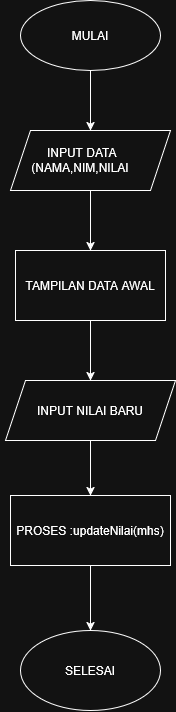

The diagram above was exported from draw.io. Its source (the exported page's mxGraphModel, read from the mxfile embedded in the PNG):
<mxGraphModel dx="1290" dy="698" grid="1" gridSize="10" guides="1" tooltips="1" connect="1" arrows="1" fold="1" page="1" pageScale="1" pageWidth="827" pageHeight="1169" math="0" shadow="0">
  <root>
    <mxCell id="0" />
    <mxCell id="1" parent="0" />
    <mxCell id="I3iNO-3k1rk1BbJGABbn-4" edge="1" parent="1" source="I3iNO-3k1rk1BbJGABbn-1" style="edgeStyle=orthogonalEdgeStyle;rounded=0;orthogonalLoop=1;jettySize=auto;html=1;">
      <mxGeometry relative="1" as="geometry">
        <mxPoint x="390" y="150" as="targetPoint" />
      </mxGeometry>
    </mxCell>
    <mxCell id="I3iNO-3k1rk1BbJGABbn-1" parent="1" style="ellipse;whiteSpace=wrap;html=1;" value="" vertex="1">
      <mxGeometry height="70" width="140" x="320" y="20" as="geometry" />
    </mxCell>
    <mxCell id="I3iNO-3k1rk1BbJGABbn-2" parent="1" style="text;html=1;whiteSpace=wrap;strokeColor=none;fillColor=none;align=center;verticalAlign=middle;rounded=0;" value="&lt;div&gt;MULAI&lt;/div&gt;" vertex="1">
      <mxGeometry height="30" width="60" x="360" y="40" as="geometry" />
    </mxCell>
    <mxCell id="I3iNO-3k1rk1BbJGABbn-17" edge="1" parent="1" source="I3iNO-3k1rk1BbJGABbn-5" style="edgeStyle=orthogonalEdgeStyle;rounded=0;orthogonalLoop=1;jettySize=auto;html=1;entryX=0.5;entryY=0;entryDx=0;entryDy=0;" target="I3iNO-3k1rk1BbJGABbn-7">
      <mxGeometry relative="1" as="geometry" />
    </mxCell>
    <mxCell id="I3iNO-3k1rk1BbJGABbn-5" parent="1" style="shape=parallelogram;perimeter=parallelogramPerimeter;whiteSpace=wrap;html=1;fixedSize=1;" value="" vertex="1">
      <mxGeometry height="60" width="160" x="310" y="150" as="geometry" />
    </mxCell>
    <mxCell id="I3iNO-3k1rk1BbJGABbn-6" parent="1" style="text;html=1;whiteSpace=wrap;strokeColor=none;fillColor=none;align=center;verticalAlign=middle;rounded=0;" value="&lt;div&gt;&amp;nbsp;INPUT DATA&lt;/div&gt;&lt;div&gt;(NAMA,NIM,NILAI&lt;/div&gt;" vertex="1">
      <mxGeometry height="30" width="160" x="300" y="165" as="geometry" />
    </mxCell>
    <mxCell id="I3iNO-3k1rk1BbJGABbn-19" edge="1" parent="1" source="I3iNO-3k1rk1BbJGABbn-7" style="edgeStyle=orthogonalEdgeStyle;rounded=0;orthogonalLoop=1;jettySize=auto;html=1;entryX=0.5;entryY=0;entryDx=0;entryDy=0;" target="I3iNO-3k1rk1BbJGABbn-18">
      <mxGeometry relative="1" as="geometry" />
    </mxCell>
    <mxCell id="I3iNO-3k1rk1BbJGABbn-7" parent="1" style="rounded=0;whiteSpace=wrap;html=1;" value="TAMPILAN DATA AWAL" vertex="1">
      <mxGeometry height="70" width="150" x="315" y="270" as="geometry" />
    </mxCell>
    <mxCell id="I3iNO-3k1rk1BbJGABbn-21" edge="1" parent="1" source="I3iNO-3k1rk1BbJGABbn-18" style="edgeStyle=orthogonalEdgeStyle;rounded=0;orthogonalLoop=1;jettySize=auto;html=1;" target="I3iNO-3k1rk1BbJGABbn-20" value="">
      <mxGeometry relative="1" as="geometry" />
    </mxCell>
    <mxCell id="I3iNO-3k1rk1BbJGABbn-18" parent="1" style="shape=parallelogram;perimeter=parallelogramPerimeter;whiteSpace=wrap;html=1;fixedSize=1;" value="INPUT NILAI BARU" vertex="1">
      <mxGeometry height="60" width="170" x="305" y="400" as="geometry" />
    </mxCell>
    <mxCell id="I3iNO-3k1rk1BbJGABbn-23" edge="1" parent="1" source="I3iNO-3k1rk1BbJGABbn-20" style="edgeStyle=orthogonalEdgeStyle;rounded=0;orthogonalLoop=1;jettySize=auto;html=1;" target="I3iNO-3k1rk1BbJGABbn-22" value="">
      <mxGeometry relative="1" as="geometry" />
    </mxCell>
    <mxCell id="I3iNO-3k1rk1BbJGABbn-20" parent="1" style="rounded=0;whiteSpace=wrap;html=1;" value="PROSES :updateNilai(mhs)" vertex="1">
      <mxGeometry height="70" width="160" x="310" y="515" as="geometry" />
    </mxCell>
    <mxCell id="I3iNO-3k1rk1BbJGABbn-22" parent="1" style="ellipse;whiteSpace=wrap;html=1;" value="SELESAI" vertex="1">
      <mxGeometry height="80" width="140" x="320" y="650" as="geometry" />
    </mxCell>
  </root>
</mxGraphModel>